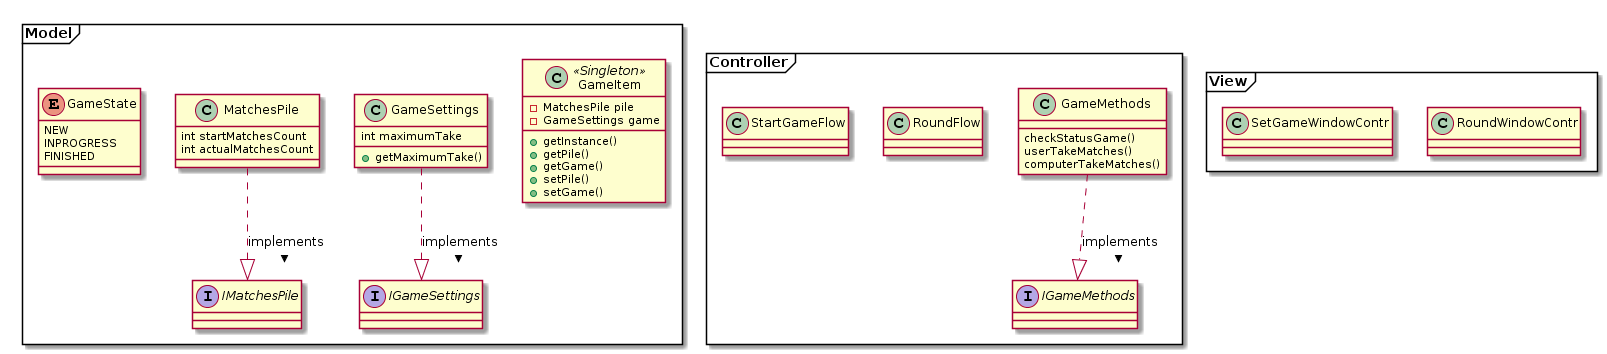

The diagram above was rendered by PlantUML. Its source (embedded in the PNG):
@startuml
package Model <<Frame>> {
	Class GameItem <<Singleton>> {
	-MatchesPile pile
	-GameSettings game
	+getInstance()
	+getPile()
	+getGame()
	+setPile()
	+setGame()
	
	}
	
	Class GameSettings {
	int maximumTake
	+ getMaximumTake()
	}
	
	Class MatchesPile {
	int startMatchesCount
	int actualMatchesCount
	}
	
	enum GameState {
		NEW
		INPROGRESS
		FINISHED
		}
		
	interface IGameSettings
	interface IMatchesPile
	
	MatchesPile ..|> IMatchesPile : implements >
	GameSettings ..|> IGameSettings : implements >
	
}

package Controller <<Frame>> {
	Class GameMethods {
	checkStatusGame()
	userTakeMatches()
	computerTakeMatches()
	}
	interface IGameMethods
	
	Class RoundFlow
	
	Class StartGameFlow
	
	interface IGameMethods 
	
	GameMethods ..|> IGameMethods : implements >

}

package View <<Frame>> {
	Class RoundWindowContr
	
	Class SetGameWindowContr

}
@enduml